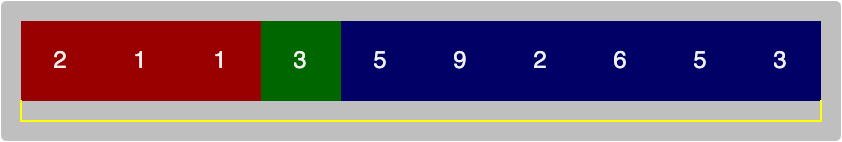

The diagram above was exported from draw.io. Its source (the exported page's mxGraphModel, read from the mxfile embedded in the PNG):
<mxGraphModel dx="563" dy="437" grid="1" gridSize="10" guides="1" tooltips="1" connect="1" arrows="1" fold="1" page="0" pageScale="1" pageWidth="827" pageHeight="1169" background="#ffffff" math="0" shadow="0">
  <root>
    <mxCell id="0" />
    <mxCell id="1" parent="0" />
    <mxCell id="2" value="" style="rounded=1;whiteSpace=wrap;html=1;strokeColor=none;fontSize=9;fillColor=default;opacity=30;arcSize=4;" vertex="1" parent="1">
      <mxGeometry x="310" y="830" width="420" height="70" as="geometry" />
    </mxCell>
    <mxCell id="3" value="" style="shape=table;html=1;whiteSpace=wrap;startSize=0;container=1;collapsible=0;childLayout=tableLayout;strokeColor=none;" vertex="1" parent="1">
      <mxGeometry x="320" y="840" width="400" height="40" as="geometry" />
    </mxCell>
    <mxCell id="4" value="" style="shape=tableRow;horizontal=0;startSize=0;swimlaneHead=0;swimlaneBody=0;top=0;left=0;bottom=0;right=0;collapsible=0;dropTarget=0;fillColor=none;points=[[0,0.5],[1,0.5]];portConstraint=eastwest;" vertex="1" parent="3">
      <mxGeometry width="400" height="40" as="geometry" />
    </mxCell>
    <mxCell id="5" value="2" style="shape=partialRectangle;html=1;whiteSpace=wrap;connectable=0;fillColor=#990000;top=0;left=0;bottom=0;right=0;overflow=hidden;" vertex="1" parent="4">
      <mxGeometry width="40" height="40" as="geometry">
        <mxRectangle width="40" height="40" as="alternateBounds" />
      </mxGeometry>
    </mxCell>
    <mxCell id="6" value="1" style="shape=partialRectangle;html=1;whiteSpace=wrap;connectable=0;fillColor=#990000;top=0;left=0;bottom=0;right=0;overflow=hidden;" vertex="1" parent="4">
      <mxGeometry x="40" width="40" height="40" as="geometry">
        <mxRectangle width="40" height="40" as="alternateBounds" />
      </mxGeometry>
    </mxCell>
    <mxCell id="7" value="1" style="shape=partialRectangle;html=1;whiteSpace=wrap;connectable=0;fillColor=#990000;top=0;left=0;bottom=0;right=0;overflow=hidden;" vertex="1" parent="4">
      <mxGeometry x="80" width="40" height="40" as="geometry">
        <mxRectangle width="40" height="40" as="alternateBounds" />
      </mxGeometry>
    </mxCell>
    <mxCell id="8" value="3" style="shape=partialRectangle;html=1;whiteSpace=wrap;connectable=0;fillColor=#006600;top=0;left=0;bottom=0;right=0;overflow=hidden;" vertex="1" parent="4">
      <mxGeometry x="120" width="40" height="40" as="geometry">
        <mxRectangle width="40" height="40" as="alternateBounds" />
      </mxGeometry>
    </mxCell>
    <mxCell id="9" value="5" style="shape=partialRectangle;html=1;whiteSpace=wrap;connectable=0;fillColor=#000066;top=0;left=0;bottom=0;right=0;overflow=hidden;" vertex="1" parent="4">
      <mxGeometry x="160" width="40" height="40" as="geometry">
        <mxRectangle width="40" height="40" as="alternateBounds" />
      </mxGeometry>
    </mxCell>
    <mxCell id="10" value="9" style="shape=partialRectangle;html=1;whiteSpace=wrap;connectable=0;fillColor=#000066;top=0;left=0;bottom=0;right=0;overflow=hidden;" vertex="1" parent="4">
      <mxGeometry x="200" width="40" height="40" as="geometry">
        <mxRectangle width="40" height="40" as="alternateBounds" />
      </mxGeometry>
    </mxCell>
    <mxCell id="11" value="2" style="shape=partialRectangle;html=1;whiteSpace=wrap;connectable=0;fillColor=#000066;top=0;left=0;bottom=0;right=0;overflow=hidden;" vertex="1" parent="4">
      <mxGeometry x="240" width="40" height="40" as="geometry">
        <mxRectangle width="40" height="40" as="alternateBounds" />
      </mxGeometry>
    </mxCell>
    <mxCell id="12" value="6" style="shape=partialRectangle;html=1;whiteSpace=wrap;connectable=0;fillColor=#000066;top=0;left=0;bottom=0;right=0;overflow=hidden;" vertex="1" parent="4">
      <mxGeometry x="280" width="40" height="40" as="geometry">
        <mxRectangle width="40" height="40" as="alternateBounds" />
      </mxGeometry>
    </mxCell>
    <mxCell id="13" value="5" style="shape=partialRectangle;html=1;whiteSpace=wrap;connectable=0;fillColor=#000066;top=0;left=0;bottom=0;right=0;overflow=hidden;" vertex="1" parent="4">
      <mxGeometry x="320" width="40" height="40" as="geometry">
        <mxRectangle width="40" height="40" as="alternateBounds" />
      </mxGeometry>
    </mxCell>
    <mxCell id="14" value="3" style="shape=partialRectangle;html=1;whiteSpace=wrap;connectable=0;fillColor=#000066;top=0;left=0;bottom=0;right=0;overflow=hidden;strokeColor=none;" vertex="1" parent="4">
      <mxGeometry x="360" width="40" height="40" as="geometry">
        <mxRectangle width="40" height="40" as="alternateBounds" />
      </mxGeometry>
    </mxCell>
    <mxCell id="15" value="" style="shape=partialRectangle;whiteSpace=wrap;html=1;bottom=1;right=1;left=1;top=0;fillColor=none;routingCenterX=-0.5;rounded=1;shadow=0;strokeColor=#FFFF00;fontSize=9;" vertex="1" parent="1">
      <mxGeometry x="320" y="880" width="400" height="10" as="geometry" />
    </mxCell>
  </root>
</mxGraphModel>